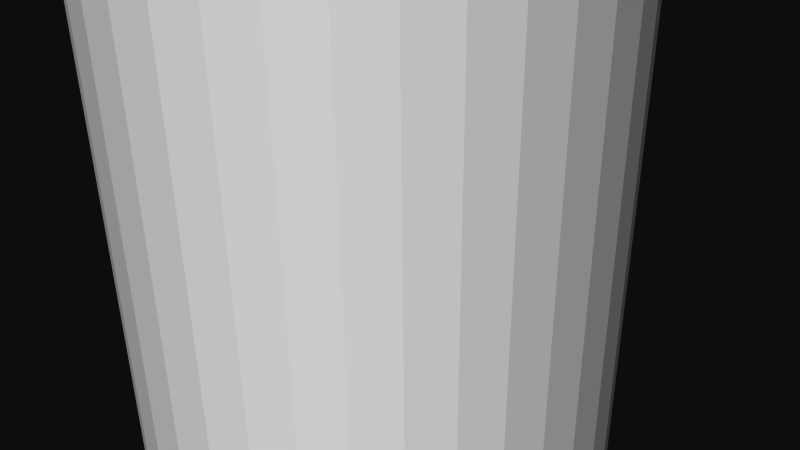# Source: 12384.blend  (saved by Blender 2.72.0; exported with 4.5.12 LTS)
import bpy
from mathutils import Matrix  # noqa: F401  (used for matrix-valued properties, if any)

bpy.ops.wm.read_factory_settings(use_empty=True)
scene = bpy.context.scene
scene.name = 'Scene'

# ---- collections
col_collection_1 = bpy.data.collections.new('Collection 1'); scene.collection.children.link(col_collection_1)

# ---- materials (node trees are filled in below, after node groups)
mat_material = bpy.data.materials.new('Material')
mat_material.alpha_threshold = 0.0
mat_material.use_transparent_shadow = False
mat_material.diffuse_color = (1.0, 1.0, 1.0, 1.0)
mat_material.specular_color = (0.902, 0.902, 0.902)
mat_material.roughness = 0.5

# ---- material node trees

# ---- world
world_world = bpy.data.worlds.new('World'); scene.world = world_world
world_world.color = (0.05088, 0.05088, 0.05088)
world_world.use_sun_shadow = False
world_world.sun_shadow_jitter_overblur = 0.0
world_world.cycles.sampling_method = 'MANUAL'
world_world.cycles.sample_map_resolution = 256

# ---- cameras
cam_camera = bpy.data.cameras.new('Camera')
cam_camera.clip_end = 100.0
cam_camera.lens = 35.0
cam_camera.sensor_width = 32.0
cam_camera.sensor_height = 18.0
cam_camera.ortho_scale = 7.314
cam_camera.dof.focus_distance = 0.0
cam_camera.dof.aperture_fstop = 128.0

# ---- meshes
me_rob_12384 = bpy.data.meshes.new('ROB-12384')
me_rob_12384.from_pydata([(0.2693, 152.4, 3.164), (-0.2693, -152.4, 3.164), (0.2693, -152.4, 3.164), (0.8, -152.4, 3.073), (0.8, 152.4, 3.073), (1.308, -152.4, 2.893), (1.308, 152.4, 2.893), (1.778, -152.4, 2.631), (1.778, 152.4, 2.631), (2.197, -152.4, 2.292), (2.197, 152.4, 2.292), (2.553, -152.4, 1.888), (2.553, 152.4, 1.888), (2.835, -152.4, 1.429), (2.835, 152.4, 1.429), (3.036, -152.4, 0.9297), (3.036, 152.4, 0.9297), (3.149, -152.4, 0.4033), (3.149, 152.4, 0.4033), (3.172, -152.4, -0.1348), (3.172, 152.4, -0.1348), (3.104, -152.4, -0.6689), (3.104, 152.4, -0.6689), (2.946, -152.4, -1.184), (2.946, 152.4, -1.184), (2.704, -152.4, -1.665), (2.704, 152.4, -1.665), (2.383, -152.4, -2.098), (2.383, 152.4, -2.098), (1.995, -152.4, -2.47), (1.995, 152.4, -2.47), (1.548, -152.4, -2.772), (1.548, 152.4, -2.772), (1.058, -152.4, -2.994), (1.058, 152.4, -2.994), (0.5366, -152.4, -3.129), (0.5366, 152.4, -3.129), (-2.384e-07, -152.4, -3.175), (-2.384e-07, 152.4, -3.175), (-0.5366, -152.4, -3.129), (-0.5366, 152.4, -3.129), (-1.058, -152.4, -2.994), (-1.058, 152.4, -2.994), (-1.548, -152.4, -2.772), (-1.548, 152.4, -2.772), (-1.995, -152.4, -2.47), (-1.995, 152.4, -2.47), (-2.383, -152.4, -2.098), (-2.383, 152.4, -2.098), (-2.704, -152.4, -1.665), (-2.704, 152.4, -1.665), (-2.946, -152.4, -1.184), (-2.946, 152.4, -1.184), (-3.104, -152.4, -0.6689), (-3.104, 152.4, -0.6689), (-3.172, -152.4, -0.1348), (-3.172, 152.4, -0.1348), (-3.149, -152.4, 0.4033), (-3.149, 152.4, 0.4033), (-3.036, -152.4, 0.9297), (-3.036, 152.4, 0.9297), (-2.835, -152.4, 1.429), (-2.835, 152.4, 1.429), (-2.553, -152.4, 1.888), (-2.553, 152.4, 1.888), (-2.197, -152.4, 2.292), (-2.197, 152.4, 2.292), (-1.778, -152.4, 2.631), (-1.778, 152.4, 2.631), (-1.308, -152.4, 2.893), (-1.308, 152.4, 2.893), (-0.8, -152.4, 3.073), (-0.8, 152.4, 3.073), (-0.2693, 152.4, 3.164), (-2.384e-07, -152.4, -3.175), (-0.2693, -152.4, 3.164), (-0.8, -152.4, 3.073), (0.5366, -152.4, -3.129), (0.2693, -152.4, 3.164), (2.383, -152.4, -2.098), (2.704, -152.4, -1.665), (0.8, -152.4, 3.073), (-1.308, -152.4, 2.893), (-1.778, -152.4, 2.631), (-0.5366, -152.4, -3.129), (-2.197, -152.4, 2.292), (-2.553, -152.4, 1.888), (-2.704, -152.4, -1.665), (1.058, -152.4, -2.994), (1.548, -152.4, -2.772), (1.995, -152.4, -2.47), (2.946, -152.4, -1.184), (3.104, -152.4, -0.6689), (3.172, -152.4, -0.1348), (-2.383, -152.4, -2.098), (-1.995, -152.4, -2.47), (-3.172, -152.4, -0.1348), (-3.104, -152.4, -0.6689), (-3.149, -152.4, 0.4033), (-3.036, -152.4, 0.9297), (-2.835, -152.4, 1.429), (-2.946, -152.4, -1.184), (-1.548, -152.4, -2.772), (-1.058, -152.4, -2.994), (3.149, -152.4, 0.4033), (3.036, -152.4, 0.9297), (2.835, -152.4, 1.429), (2.553, -152.4, 1.888), (2.197, -152.4, 2.292), (1.308, -152.4, 2.893), (1.778, -152.4, 2.631)], [], [(31, 32, 30, 29), (51, 52, 50, 49), (35, 36, 34, 33), (21, 22, 20, 19), (80, 91, 92, 93, 104, 105, 106, 107, 108, 110, 109, 81, 78, 75, 76, 82, 83, 85, 86, 100, 99, 98, 96, 97, 101, 87, 94, 95, 102, 103, 84, 74, 77, 88, 89, 90, 79), (3, 4, 0, 2), (27, 28, 26, 25), (1, 73, 72, 71), (11, 12, 10, 9), (59, 60, 58, 57), (63, 64, 62, 61), (25, 26, 24, 23), (5, 6, 4, 3), (9, 10, 8, 7), (1, 2, 0, 73), (41, 42, 40, 39), (13, 14, 12, 11), (55, 56, 54, 53), (17, 18, 16, 15), (39, 40, 38, 37), (61, 62, 60, 59), (49, 50, 48, 47), (53, 54, 52, 51), (24, 26, 28, 30, 32, 34, 36, 38, 40, 42, 44, 46, 48, 50, 52, 54, 56, 58, 60, 62, 64, 66, 68, 70, 72, 73, 0, 4, 6, 8, 10, 12, 14, 16, 18, 20, 22), (57, 58, 56, 55), (15, 16, 14, 13), (65, 66, 64, 63), (19, 20, 18, 17), (7, 8, 6, 5), (23, 24, 22, 21), (37, 38, 36, 35), (43, 44, 42, 41), (29, 30, 28, 27), (71, 72, 70, 69), (69, 70, 68, 67), (67, 68, 66, 65), (45, 46, 44, 43), (33, 34, 32, 31), (47, 48, 46, 45)])
me_rob_12384.materials.append(mat_material)
me_rob_12384.use_remesh_preserve_volume = False
me_rob_12384.use_remesh_preserve_attributes = False
me_rob_12384.use_mirror_vertex_groups = False
me_rob_12384.update()

# ---- objects
ob_rob_12384 = bpy.data.objects.new('ROB-12384', me_rob_12384)
ob_camera = bpy.data.objects.new('Camera', cam_camera)

# ---- transforms, parenting, visibility, modifiers, constraints
ob_rob_12384.location = (0.0, 0.0, 0.0)
ob_rob_12384.rotation_euler = (1.571, -0.0, 0.0)
ob_rob_12384.lineart.crease_threshold = 0.0
ob_camera.location = (7.481, -6.508, 5.344)
ob_camera.rotation_euler = (1.109, 0.01082, 0.8149)
ob_camera.lock_rotations_4d = False
ob_camera.empty_display_type = 'ARROWS'
ob_camera.color = (0.0, 0.0, 0.0, 0.0)
ob_camera.display_type = 'WIRE'
ob_camera.lineart.crease_threshold = 0.0

# ---- collection membership
col_collection_1.objects.link(ob_rob_12384)
col_collection_1.objects.link(ob_camera)

# ---- scene / render settings (as saved in the file)
scene.camera = ob_camera
scene.frame_start = 1; scene.frame_end = 250; scene.frame_set(1)
scene.render.engine = 'BLENDER_EEVEE_NEXT'
scene.render.resolution_percentage = 50
scene.render.dither_intensity = 0.0
scene.cycles.use_denoising = False
scene.cycles.samples = 10
scene.cycles.sampling_pattern = 'TABULATED_SOBOL'
scene.cycles.light_sampling_threshold = 0.0
scene.cycles.use_adaptive_sampling = False
scene.cycles.use_light_tree = False
scene.cycles.blur_glossy = 0.0
scene.cycles.pixel_filter_type = 'GAUSSIAN'
scene.cycles.sample_clamp_indirect = 0.0
scene.view_settings.view_transform = 'Raw'
bpy.context.view_layer.update()

# ---- added for rendering (the .blend has no usable light): sun
light_auto_sun = bpy.data.lights.new('AutoSun', 'SUN')
light_auto_sun.energy = 3.0
light_auto_sun.angle = 0.0523599
ob_auto_sun = bpy.data.objects.new('AutoSun', light_auto_sun)
scene.collection.objects.link(ob_auto_sun)
ob_auto_sun.rotation_euler = (0.872665, 0.174533, 0.523599)
bpy.context.view_layer.update()
